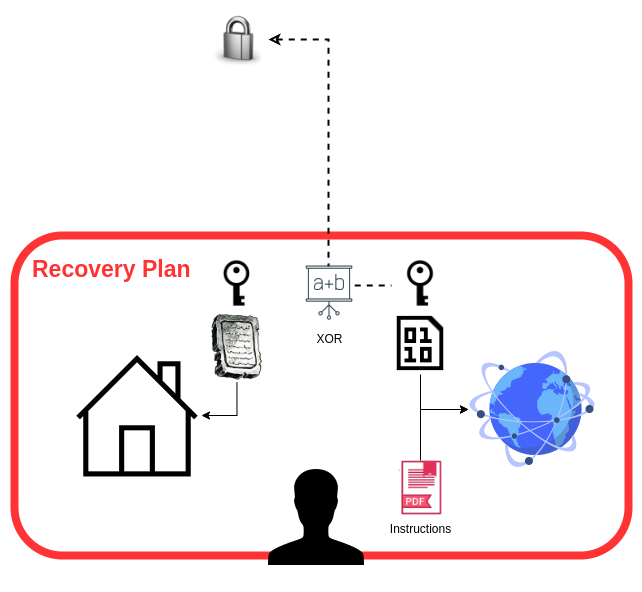

The diagram above was exported from draw.io. Its source (the exported page's mxGraphModel, read from the mxfile embedded in the PNG):
<mxGraphModel dx="3582" dy="2677" grid="1" gridSize="10" guides="1" tooltips="1" connect="1" arrows="1" fold="1" page="1" pageScale="1" pageWidth="827" pageHeight="1169" math="0" shadow="0">
  <root>
    <mxCell id="0" />
    <mxCell id="1" parent="0" />
    <mxCell id="2" value="" style="rounded=1;whiteSpace=wrap;html=1;fontFamily=Helvetica;fontSize=12;strokeWidth=8;fillColor=none;strokeColor=#FF3333;gradientColor=none;" vertex="1" parent="1">
      <mxGeometry x="326" y="860" width="614" height="320" as="geometry" />
    </mxCell>
    <mxCell id="3" value="" style="shape=image;verticalLabelPosition=bottom;labelBackgroundColor=default;verticalAlign=top;aspect=fixed;imageAspect=0;image=http://img4.wikia.nocookie.net/__cb20120626055902/finalfantasy/images/b/b2/FF1_Slab.png;" vertex="1" parent="1">
      <mxGeometry x="519.9899999999999" y="937" width="56.91" height="70" as="geometry" />
    </mxCell>
    <mxCell id="4" value="" style="shape=image;html=1;verticalAlign=top;verticalLabelPosition=bottom;labelBackgroundColor=#ffffff;imageAspect=0;aspect=fixed;image=https://cdn4.iconfinder.com/data/icons/geosm-e-commerce/48/key-3-128.png" vertex="1" parent="1">
      <mxGeometry x="519.4499999999999" y="879" width="58" height="58" as="geometry" />
    </mxCell>
    <mxCell id="5" value="" style="shape=image;html=1;verticalAlign=top;verticalLabelPosition=bottom;labelBackgroundColor=#ffffff;imageAspect=0;aspect=fixed;image=https://cdn4.iconfinder.com/data/icons/geosm-e-commerce/48/key-3-128.png" vertex="1" parent="1">
      <mxGeometry x="703" y="879" width="58" height="58" as="geometry" />
    </mxCell>
    <mxCell id="6" style="edgeStyle=orthogonalEdgeStyle;rounded=0;orthogonalLoop=1;jettySize=auto;html=1;startArrow=classic;startFill=0;endArrow=none;endFill=0;dashed=1;strokeWidth=2;" edge="1" source="7" target="5" parent="1">
      <mxGeometry relative="1" as="geometry">
        <Array as="points">
          <mxPoint x="640" y="664" />
          <mxPoint x="640" y="910" />
        </Array>
      </mxGeometry>
    </mxCell>
    <mxCell id="7" value="" style="shape=image;html=1;verticalAlign=top;verticalLabelPosition=bottom;labelBackgroundColor=#ffffff;imageAspect=0;aspect=fixed;image=https://cdn4.iconfinder.com/data/icons/3d_icons/128/lock.png;fontFamily=Helvetica;fontSize=12;fontColor=default;align=center;strokeColor=default;fillColor=default;" vertex="1" parent="1">
      <mxGeometry x="522" y="635" width="58" height="58" as="geometry" />
    </mxCell>
    <mxCell id="8" style="edgeStyle=orthogonalEdgeStyle;rounded=0;orthogonalLoop=1;jettySize=auto;html=1;startArrow=none;startFill=0;endArrow=classic;endFill=1;exitX=0.5;exitY=1;exitDx=0;exitDy=0;entryX=1;entryY=0.5;entryDx=0;entryDy=0;" edge="1" source="3" target="15" parent="1">
      <mxGeometry relative="1" as="geometry">
        <Array as="points">
          <mxPoint x="547.9999999999999" y="1040" />
        </Array>
      </mxGeometry>
    </mxCell>
    <mxCell id="9" value="" style="shape=image;html=1;verticalAlign=top;verticalLabelPosition=bottom;labelBackgroundColor=#ffffff;imageAspect=0;aspect=fixed;image=https://cdn0.iconfinder.com/data/icons/octicons/1024/file-binary-128.png" vertex="1" parent="1">
      <mxGeometry x="701" y="937" width="62" height="62" as="geometry" />
    </mxCell>
    <mxCell id="10" value="" style="group;labelBackgroundColor=none;strokeColor=none;fillColor=none;" vertex="1" connectable="0" parent="1">
      <mxGeometry x="606.9999999999999" y="882" width="68" height="68" as="geometry" />
    </mxCell>
    <mxCell id="11" value="" style="rounded=0;whiteSpace=wrap;html=1;strokeColor=none;" vertex="1" parent="10">
      <mxGeometry x="13.6" y="9.066666666666666" width="40.8" height="35.13333333333333" as="geometry" />
    </mxCell>
    <mxCell id="12" value="XOR" style="shape=image;html=1;verticalAlign=top;verticalLabelPosition=bottom;labelBackgroundColor=#ffffff;imageAspect=0;aspect=fixed;image=https://cdn2.iconfinder.com/data/icons/thin-line-icons-for-seo-and-development-1/64/SEO_courses_training_flipchart-128.png" vertex="1" parent="10">
      <mxGeometry width="68" height="68" as="geometry" />
    </mxCell>
    <mxCell id="13" value="" style="shape=image;html=1;verticalAlign=top;verticalLabelPosition=bottom;labelBackgroundColor=#ffffff;imageAspect=0;aspect=fixed;image=https://cdn2.iconfinder.com/data/icons/whcompare-isometric-web-hosting-servers/50/connected-globe-128.png" vertex="1" parent="1">
      <mxGeometry x="779.9999999999999" y="970" width="128" height="128" as="geometry" />
    </mxCell>
    <mxCell id="14" style="edgeStyle=orthogonalEdgeStyle;rounded=0;orthogonalLoop=1;jettySize=auto;html=1;entryX=0;entryY=0.5;entryDx=0;entryDy=0;startArrow=none;startFill=0;endArrow=classic;endFill=1;exitX=0.5;exitY=1;exitDx=0;exitDy=0;" edge="1" source="9" target="13" parent="1">
      <mxGeometry relative="1" as="geometry" />
    </mxCell>
    <mxCell id="15" value="" style="shape=image;html=1;verticalAlign=top;verticalLabelPosition=bottom;labelBackgroundColor=#ffffff;imageAspect=0;aspect=fixed;image=https://cdn2.iconfinder.com/data/icons/essential-web-1-1/50/home-house-homepage-resient-address-128.png" vertex="1" parent="1">
      <mxGeometry x="385" y="976" width="128" height="128" as="geometry" />
    </mxCell>
    <mxCell id="16" value="" style="shape=image;html=1;verticalAlign=top;verticalLabelPosition=bottom;labelBackgroundColor=#ffffff;imageAspect=0;aspect=fixed;image=https://cdn4.iconfinder.com/data/icons/ionicons/512/icon-person-128.png;fontFamily=Helvetica;fontSize=11;fontColor=default;fillColor=none;" vertex="1" parent="1">
      <mxGeometry x="563.9999999999999" y="1078" width="128" height="128" as="geometry" />
    </mxCell>
    <mxCell id="17" value="Recovery Plan" style="text;html=1;strokeColor=none;fillColor=none;align=left;verticalAlign=middle;whiteSpace=wrap;rounded=0;fontFamily=Helvetica;fontSize=23;fontColor=#FF3333;opacity=70;labelBackgroundColor=default;fontStyle=1" vertex="1" parent="1">
      <mxGeometry x="342.43999999999994" y="879" width="177.55" height="30" as="geometry" />
    </mxCell>
    <mxCell id="18" style="edgeStyle=orthogonalEdgeStyle;rounded=0;sketch=0;jumpStyle=none;jumpSize=10;orthogonalLoop=1;jettySize=auto;html=1;entryX=0;entryY=0.5;entryDx=0;entryDy=0;shadow=0;labelBackgroundColor=default;fontFamily=Helvetica;fontSize=29;fontColor=#FF8000;startArrow=none;startFill=0;endArrow=classic;endFill=1;sourcePerimeterSpacing=0;targetPerimeterSpacing=0;strokeColor=#000000;strokeWidth=1;fillColor=default;gradientColor=none;exitX=0.5;exitY=0;exitDx=0;exitDy=0;" edge="1" source="19" target="13" parent="1">
      <mxGeometry relative="1" as="geometry">
        <Array as="points">
          <mxPoint x="732" y="1034" />
        </Array>
      </mxGeometry>
    </mxCell>
    <mxCell id="19" value="Instructions" style="shape=image;html=1;verticalAlign=top;verticalLabelPosition=bottom;labelBackgroundColor=#ffffff;imageAspect=0;aspect=fixed;image=https://cdn2.iconfinder.com/data/icons/file-extension-names-vol-3-6/512/24-128.png;labelBorderColor=none;sketch=0;fontFamily=Helvetica;fontSize=12;fillColor=#4D4D4D;" vertex="1" parent="1">
      <mxGeometry x="704.53" y="1085.05" width="54.95" height="54.95" as="geometry" />
    </mxCell>
  </root>
</mxGraphModel>